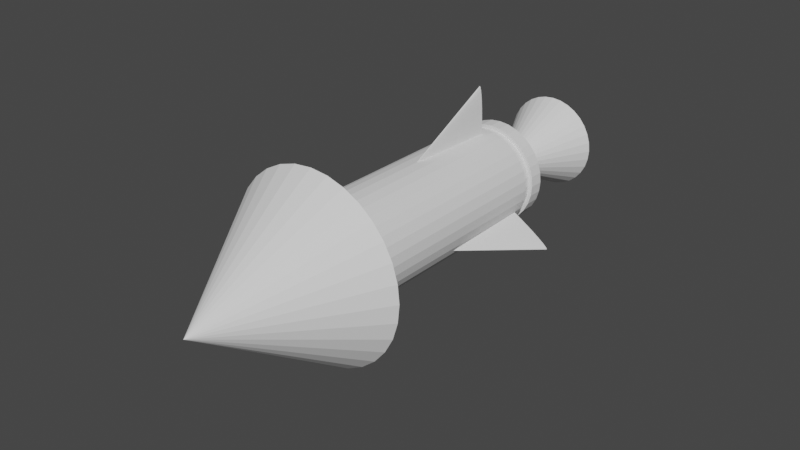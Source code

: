 # Source: T3D_Rocket.blend  (saved by Blender 2.81.16; exported with 4.5.12 LTS)
import bpy
from mathutils import Matrix  # noqa: F401  (used for matrix-valued properties, if any)

bpy.ops.wm.read_factory_settings(use_empty=True)
scene = bpy.context.scene
scene.name = 'Scene'

# ---- collections
col_collection = bpy.data.collections.new('Collection'); scene.collection.children.link(col_collection)
col_tank = bpy.data.collections.new('Tank'); col_collection.children.link(col_tank)
col_turret_with_a_rocket = bpy.data.collections.new('Turret with a Rocket'); col_tank.children.link(col_turret_with_a_rocket)

# ---- world
world_world = bpy.data.worlds.new('World'); scene.world = world_world
world_world.use_nodes = True; world_world.node_tree.nodes.clear()
_N = world_world.node_tree.nodes; _L = world_world.node_tree.links
n0 = _N.new('ShaderNodeOutputWorld'); n0.name = 'World Output'; n0.location = (300, 300)
n1 = _N.new('ShaderNodeBackground'); n1.name = 'Background'; n1.location = (10, 300)
n1.inputs[0].default_value = (0.05088, 0.05088, 0.05088, 1.0)
_L.new(n1.outputs[0], n0.inputs[0])
n0.is_active_output = True
world_world.color = (0.05088, 0.05088, 0.05088)
world_world.use_sun_shadow = False
world_world.sun_shadow_jitter_overblur = 0.0

# ---- meshes
me_cylinder_038 = bpy.data.meshes.new('Cylinder.038')
me_cylinder_038.from_pydata([(2.573, -4.676, -1.908), (2.571, -4.48, -1.908), (2.566, -4.291, -1.908), (2.559, -4.117, -1.908), (2.548, -3.965, -1.908), (2.535, -3.84, -1.908), (2.521, -3.747, -1.908), (2.505, -3.69, -1.908), (2.488, -3.671, -1.908), (2.472, -3.69, -1.908), (2.488, -4.676, -3.918), (2.456, -3.747, -1.908), (2.442, -3.84, -1.908), (2.429, -3.965, -1.908), (2.418, -4.117, -1.908), (2.41, -4.291, -1.908), (2.406, -4.48, -1.908), (2.404, -4.676, -1.908), (3.332, -6.094, -6.409), (2.744, -5.754, -1.197), (3.218, -6.253, -6.409), (2.707, -5.805, -1.197), (3.075, -6.387, -6.409), (2.662, -5.848, -1.197), (2.908, -6.491, -6.409), (2.608, -5.882, -1.197), (2.725, -6.56, -6.409), (2.549, -5.904, -1.197), (2.532, -6.592, -6.409), (2.487, -5.914, -1.197), (2.336, -6.585, -6.409), (2.424, -5.912, -1.197), (2.145, -6.541, -6.409), (2.363, -5.898, -1.197), (1.966, -6.46, -6.409), (2.306, -5.872, -1.197), (1.807, -6.346, -6.409), (2.255, -5.835, -1.197), (1.673, -6.202, -6.409), (2.212, -5.789, -1.197), (1.569, -6.036, -6.409), (2.178, -5.736, -1.197), (1.5, -5.852, -6.409), (2.156, -5.677, -1.197), (1.468, -5.659, -6.409), (2.146, -5.615, -1.197), (1.475, -5.463, -6.409), (2.148, -5.552, -1.197), (1.519, -5.272, -6.409), (2.162, -5.49, -1.197), (1.6, -5.094, -6.409), (2.188, -5.433, -1.197), (1.714, -4.934, -6.409), (2.225, -5.382, -1.197), (1.857, -4.8, -6.409), (2.271, -5.339, -1.197), (2.024, -4.697, -6.409), (2.324, -5.306, -1.197), (2.207, -4.628, -6.409), (2.383, -5.284, -1.197), (2.401, -4.596, -6.409), (2.445, -5.273, -1.197), (2.597, -4.602, -6.409), (2.508, -5.275, -1.197), (2.788, -4.647, -6.409), (2.569, -5.29, -1.197), (2.966, -4.728, -6.409), (2.627, -5.316, -1.197), (3.125, -4.842, -6.409), (2.678, -5.352, -1.197), (3.259, -4.985, -6.409), (2.721, -5.398, -1.197), (3.363, -5.151, -6.409), (2.754, -5.452, -1.197), (3.432, -5.335, -6.409), (2.776, -5.511, -1.197), (3.464, -5.528, -6.409), (2.786, -5.573, -1.197), (3.458, -5.724, -6.409), (2.784, -5.636, -1.197), (3.413, -5.915, -6.409), (2.77, -5.697, -1.197), (3.218, -6.253, -1.197), (3.332, -6.094, -1.197), (3.075, -6.387, -1.197), (2.908, -6.491, -1.197), (2.725, -6.56, -1.197), (2.532, -6.592, -1.197), (2.336, -6.585, -1.197), (2.145, -6.541, -1.197), (1.966, -6.46, -1.197), (1.807, -6.346, -1.197), (1.673, -6.202, -1.197), (1.569, -6.036, -1.197), (1.5, -5.852, -1.197), (1.468, -5.659, -1.197), (1.475, -5.463, -1.197), (1.519, -5.272, -1.197), (1.6, -5.094, -1.197), (1.714, -4.934, -1.197), (1.857, -4.8, -1.197), (2.024, -4.697, -1.197), (2.207, -4.628, -1.197), (2.401, -4.596, -1.197), (2.597, -4.602, -1.197), (2.788, -4.647, -1.197), (2.966, -4.728, -1.197), (3.125, -4.842, -1.197), (3.259, -4.985, -1.197), (3.363, -5.151, -1.197), (3.432, -5.335, -1.197), (3.464, -5.528, -1.197), (3.458, -5.724, -1.197), (3.413, -5.915, -1.197), (2.707, -5.805, -0.5507), (2.744, -5.754, -0.5507), (2.662, -5.848, -0.5507), (2.608, -5.882, -0.5507), (2.549, -5.904, -0.5507), (2.487, -5.914, -0.5507), (2.424, -5.912, -0.5507), (2.363, -5.898, -0.5507), (2.306, -5.872, -0.5507), (2.255, -5.835, -0.5507), (2.212, -5.789, -0.5507), (2.178, -5.736, -0.5507), (2.156, -5.677, -0.5507), (2.146, -5.615, -0.5507), (2.148, -5.552, -0.5507), (2.162, -5.49, -0.5507), (2.188, -5.433, -0.5507), (2.225, -5.382, -0.5507), (2.271, -5.339, -0.5507), (2.324, -5.306, -0.5507), (2.383, -5.284, -0.5507), (2.445, -5.273, -0.5507), (2.508, -5.275, -0.5507), (2.569, -5.29, -0.5507), (2.627, -5.316, -0.5507), (2.678, -5.352, -0.5507), (2.721, -5.398, -0.5507), (2.754, -5.452, -0.5507), (2.776, -5.511, -0.5507), (2.786, -5.573, -0.5507), (2.784, -5.636, -0.5507), (2.77, -5.697, -0.5507), (3.568, -7.036, -6.409), (3.264, -7.225, -6.409), (2.93, -7.351, -6.409), (2.577, -7.409, -6.409), (2.219, -7.398, -6.409), (1.871, -7.316, -6.409), (1.545, -7.169, -6.409), (1.254, -6.96, -6.409), (1.01, -6.699, -6.409), (0.8207, -6.396, -6.409), (0.6947, -6.061, -6.409), (0.6364, -5.708, -6.409), (0.6481, -5.35, -6.409), (0.7294, -5.002, -6.409), (0.877, -4.676, -6.409), (3.829, -6.792, -6.409), (4.038, -6.501, -6.409), (4.185, -6.175, -6.409), (2.457, -5.589, -9.218), (4.266, -5.827, -6.409), (4.278, -5.469, -6.409), (4.22, -5.116, -6.409), (4.094, -4.781, -6.409), (3.905, -4.478, -6.409), (3.66, -4.217, -6.409), (3.37, -4.008, -6.409), (3.044, -3.861, -6.409), (2.695, -3.779, -6.409), (2.338, -3.768, -6.409), (1.985, -3.826, -6.409), (1.65, -3.952, -6.409), (1.346, -4.141, -6.409), (1.085, -4.385, -6.409), (3.332, -6.094, -6.191), (3.332, -6.094, -5.916), (3.332, -6.094, -1.7), (3.332, -6.094, -1.482), (3.218, -6.253, -1.482), (3.218, -6.253, -1.7), (3.218, -6.253, -5.916), (3.218, -6.253, -6.191), (3.075, -6.387, -1.482), (3.075, -6.387, -1.7), (3.075, -6.387, -5.916), (3.075, -6.387, -6.191), (2.908, -6.491, -1.482), (2.908, -6.491, -1.7), (2.908, -6.491, -5.916), (2.908, -6.491, -6.191), (2.725, -6.56, -1.482), (2.725, -6.56, -1.7), (2.725, -6.56, -5.916), (2.725, -6.56, -6.191), (2.532, -6.592, -1.482), (2.532, -6.592, -1.7), (2.532, -6.592, -5.916), (2.532, -6.592, -6.191), (2.336, -6.585, -1.482), (2.336, -6.585, -1.7), (2.336, -6.585, -5.916), (2.336, -6.585, -6.191), (2.145, -6.541, -1.482), (2.145, -6.541, -1.7), (2.145, -6.541, -5.916), (2.145, -6.541, -6.191), (1.966, -6.46, -1.482), (1.966, -6.46, -1.7), (1.966, -6.46, -5.916), (1.966, -6.46, -6.191), (1.807, -6.346, -1.482), (1.807, -6.346, -1.7), (1.807, -6.346, -5.916), (1.807, -6.346, -6.191), (1.673, -6.202, -1.482), (1.673, -6.202, -1.7), (1.673, -6.202, -5.916), (1.673, -6.202, -6.191), (1.569, -6.036, -1.482), (1.569, -6.036, -1.7), (1.569, -6.036, -5.916), (1.569, -6.036, -6.191), (1.5, -5.852, -1.482), (1.5, -5.852, -1.7), (1.5, -5.852, -5.916), (1.5, -5.852, -6.191), (1.468, -5.659, -1.482), (1.468, -5.659, -1.7), (1.468, -5.659, -5.916), (1.468, -5.659, -6.191), (1.475, -5.463, -1.482), (1.475, -5.463, -1.7), (1.475, -5.463, -5.916), (1.475, -5.463, -6.191), (1.519, -5.272, -1.482), (1.519, -5.272, -1.7), (1.519, -5.272, -5.916), (1.519, -5.272, -6.191), (1.6, -5.094, -1.482), (1.6, -5.094, -1.7), (1.6, -5.094, -5.916), (1.6, -5.094, -6.191), (1.714, -4.934, -1.482), (1.714, -4.934, -1.7), (1.714, -4.934, -5.916), (1.714, -4.934, -6.191), (1.857, -4.8, -1.482), (1.857, -4.8, -1.7), (1.857, -4.8, -5.916), (1.857, -4.8, -6.191), (2.024, -4.697, -1.482), (2.024, -4.697, -1.7), (2.024, -4.697, -5.916), (2.024, -4.697, -6.191), (2.207, -4.628, -1.482), (2.207, -4.628, -1.7), (2.207, -4.628, -5.916), (2.207, -4.628, -6.191), (2.401, -4.596, -1.482), (2.401, -4.596, -1.7), (2.401, -4.596, -5.916), (2.401, -4.596, -6.191), (2.597, -4.602, -1.482), (2.597, -4.602, -1.7), (2.597, -4.602, -5.916), (2.597, -4.602, -6.191), (2.788, -4.647, -1.482), (2.788, -4.647, -1.7), (2.788, -4.647, -5.916), (2.788, -4.647, -6.191), (2.966, -4.728, -1.482), (2.966, -4.728, -1.7), (2.966, -4.728, -5.916), (2.966, -4.728, -6.191), (3.125, -4.842, -1.482), (3.125, -4.842, -1.7), (3.125, -4.842, -5.916), (3.125, -4.842, -6.191), (3.259, -4.985, -1.482), (3.259, -4.985, -1.7), (3.259, -4.985, -5.916), (3.259, -4.985, -6.191), (3.363, -5.151, -1.482), (3.363, -5.151, -1.7), (3.363, -5.151, -5.916), (3.363, -5.151, -6.191), (3.432, -5.335, -1.482), (3.432, -5.335, -1.7), (3.432, -5.335, -5.916), (3.432, -5.335, -6.191), (3.464, -5.528, -1.482), (3.464, -5.528, -1.7), (3.464, -5.528, -5.916), (3.464, -5.528, -6.191), (3.458, -5.724, -1.482), (3.458, -5.724, -1.7), (3.458, -5.724, -5.916), (3.458, -5.724, -6.191), (3.413, -5.915, -1.482), (3.413, -5.915, -1.7), (3.413, -5.915, -5.916), (3.413, -5.915, -6.191), (3.262, -6.053, -6.191), (3.262, -6.053, -5.916), (3.262, -6.053, -1.7), (3.262, -6.053, -1.482), (3.157, -6.199, -1.482), (3.157, -6.199, -1.7), (3.157, -6.199, -5.916), (3.157, -6.199, -6.191), (3.025, -6.323, -1.482), (3.025, -6.323, -1.7), (3.025, -6.323, -5.916), (3.025, -6.323, -6.191), (2.872, -6.418, -1.482), (2.872, -6.418, -1.7), (2.872, -6.418, -5.916), (2.872, -6.418, -6.191), (2.704, -6.481, -1.482), (2.704, -6.481, -1.7), (2.704, -6.481, -5.916), (2.704, -6.481, -6.191), (2.526, -6.51, -1.482), (2.526, -6.51, -1.7), (2.526, -6.51, -5.916), (2.526, -6.51, -6.191), (2.346, -6.505, -1.482), (2.346, -6.505, -1.7), (2.346, -6.505, -5.916), (2.346, -6.505, -6.191), (2.171, -6.464, -1.482), (2.171, -6.464, -1.7), (2.171, -6.464, -5.916), (2.171, -6.464, -6.191), (2.007, -6.389, -1.482), (2.007, -6.389, -1.7), (2.007, -6.389, -5.916), (2.007, -6.389, -6.191), (1.86, -6.284, -1.482), (1.86, -6.284, -1.7), (1.86, -6.284, -5.916), (1.86, -6.284, -6.191), (1.737, -6.153, -1.482), (1.737, -6.153, -1.7), (1.737, -6.153, -5.916), (1.737, -6.153, -6.191), (1.642, -6.0, -1.482), (1.642, -6.0, -1.7), (1.642, -6.0, -5.916), (1.642, -6.0, -6.191), (1.579, -5.831, -1.482), (1.579, -5.831, -1.7), (1.579, -5.831, -5.916), (1.579, -5.831, -6.191), (1.549, -5.654, -1.482), (1.549, -5.654, -1.7), (1.549, -5.654, -5.916), (1.549, -5.654, -6.191), (1.555, -5.474, -1.482), (1.555, -5.474, -1.7), (1.555, -5.474, -5.916), (1.555, -5.474, -6.191), (1.596, -5.298, -1.482), (1.596, -5.298, -1.7), (1.596, -5.298, -5.916), (1.596, -5.298, -6.191), (1.67, -5.134, -1.482), (1.67, -5.134, -1.7), (1.67, -5.134, -5.916), (1.67, -5.134, -6.191), (1.775, -4.988, -1.482), (1.775, -4.988, -1.7), (1.775, -4.988, -5.916), (1.775, -4.988, -6.191), (1.907, -4.865, -1.482), (1.907, -4.865, -1.7), (1.907, -4.865, -5.916), (1.907, -4.865, -6.191), (2.06, -4.77, -1.482), (2.06, -4.77, -1.7), (2.06, -4.77, -5.916), (2.06, -4.77, -6.191), (2.228, -4.706, -1.482), (2.228, -4.706, -1.7), (2.228, -4.706, -5.916), (2.228, -4.706, -6.191), (2.406, -4.677, -1.482), (2.406, -4.677, -1.7), (2.406, -4.677, -5.916), (2.406, -4.677, -6.191), (2.586, -4.683, -1.482), (2.586, -4.683, -1.7), (2.586, -4.683, -5.916), (2.586, -4.683, -6.191), (2.761, -4.724, -1.482), (2.761, -4.724, -1.7), (2.761, -4.724, -5.916), (2.761, -4.724, -6.191), (2.926, -4.798, -1.482), (2.926, -4.798, -1.7), (2.926, -4.798, -5.916), (2.926, -4.798, -6.191), (3.072, -4.903, -1.482), (3.072, -4.903, -1.7), (3.072, -4.903, -5.916), (3.072, -4.903, -6.191), (3.195, -5.034, -1.482), (3.195, -5.034, -1.7), (3.195, -5.034, -5.916), (3.195, -5.034, -6.191), (3.29, -5.187, -1.482), (3.29, -5.187, -1.7), (3.29, -5.187, -5.916), (3.29, -5.187, -6.191), (3.354, -5.356, -1.482), (3.354, -5.356, -1.7), (3.354, -5.356, -5.916), (3.354, -5.356, -6.191), (3.383, -5.534, -1.482), (3.383, -5.534, -1.7), (3.383, -5.534, -5.916), (3.383, -5.534, -6.191), (3.377, -5.714, -1.482), (3.377, -5.714, -1.7), (3.377, -5.714, -5.916), (3.377, -5.714, -6.191), (3.336, -5.889, -1.482), (3.336, -5.889, -1.7), (3.336, -5.889, -5.916), (3.336, -5.889, -6.191), (1.761, -4.975, 0.6847), (3.17, -6.211, 0.6847), (1.895, -4.85, 0.6847), (3.036, -6.337, 0.6847), (2.051, -4.752, 0.6847), (2.88, -6.434, 0.6847), (2.223, -4.688, 0.6847), (2.708, -6.498, 0.6847), (2.404, -4.658, 0.6847), (2.527, -6.528, 0.6847), (2.588, -4.664, 0.6847), (2.343, -6.522, 0.6847), (2.767, -4.706, 0.6847), (2.164, -6.481, 0.6847), (2.934, -4.781, 0.6847), (1.997, -6.405, 0.6847), (3.083, -4.888, 0.6847), (1.847, -6.298, 0.6847), (1.722, -6.164, 0.6847), (3.209, -5.023, 0.6847), (1.625, -6.008, 0.6847), (3.306, -5.179, 0.6847), (1.56, -5.836, 0.6847), (3.371, -5.35, 0.6847), (1.53, -5.654, 0.6847), (3.4, -5.532, 0.6847), (1.536, -5.471, 0.6847), (2.465, -5.593, -1.19), (3.394, -5.715, 0.6847), (1.578, -5.292, 0.6847), (3.353, -5.894, 0.6847), (1.654, -5.124, 0.6847), (3.277, -6.062, 0.6847), (1.641, -5.999, -1.908), (1.472, -6.098, -1.908), (1.311, -6.197, -1.908), (1.165, -6.29, -1.908), (1.038, -6.376, -1.908), (0.9365, -6.449, -1.908), (0.8634, -6.508, -1.908), (0.8218, -6.55, -1.908), (0.8133, -6.574, -1.908), (0.8382, -6.579, -1.908), (1.683, -6.072, -3.918), (0.8957, -6.564, -1.908), (0.9834, -6.53, -1.908), (1.098, -6.479, -1.908), (1.235, -6.412, -1.908), (1.389, -6.332, -1.908), (1.555, -6.242, -1.908), (1.726, -6.145, -1.908), (3.218, -6.122, -1.911), (3.389, -6.218, -1.911), (3.554, -6.308, -1.911), (3.709, -6.389, -1.911), (3.846, -6.456, -1.911), (3.96, -6.507, -1.911), (4.048, -6.541, -1.911), (4.106, -6.556, -1.911), (4.131, -6.551, -1.911), (4.122, -6.527, -1.911), (3.26, -6.049, -3.92), (4.08, -6.485, -1.911), (4.007, -6.426, -1.911), (3.905, -6.352, -1.911), (3.779, -6.267, -1.911), (3.632, -6.173, -1.911), (3.471, -6.075, -1.911), (3.302, -5.976, -1.911)], [], [(0, 10, 1), (1, 10, 2), (2, 10, 3), (3, 10, 4), (4, 10, 5), (5, 10, 6), (6, 10, 7), (7, 10, 8), (8, 10, 9), (9, 10, 11), (11, 10, 12), (12, 10, 13), (13, 10, 14), (14, 10, 15), (15, 10, 16), (16, 10, 17), (17, 0, 1, 2, 3, 4, 5, 6, 7, 8, 9, 11, 12, 13, 14, 15, 16), (182, 83, 82, 183), (183, 82, 84, 187), (187, 84, 85, 191), (191, 85, 86, 195), (195, 86, 87, 199), (199, 87, 88, 203), (203, 88, 89, 207), (207, 89, 90, 211), (211, 90, 91, 215), (215, 91, 92, 219), (219, 92, 93, 223), (223, 93, 94, 227), (227, 94, 95, 231), (231, 95, 96, 235), (235, 96, 97, 239), (239, 97, 98, 243), (243, 98, 99, 247), (247, 99, 100, 251), (251, 100, 101, 255), (255, 101, 102, 259), (259, 102, 103, 263), (263, 103, 104, 267), (267, 104, 105, 271), (271, 105, 106, 275), (275, 106, 107, 279), (279, 107, 108, 283), (283, 108, 109, 287), (287, 109, 110, 291), (291, 110, 111, 295), (295, 111, 112, 299), (39, 37, 123, 124), (299, 112, 113, 303), (303, 113, 83, 182), (18, 20, 22, 24, 26, 28, 30, 32, 34, 36, 38, 40, 42, 44, 46, 48, 50, 52, 54, 56, 58, 60, 62, 64, 66, 68, 70, 72, 74, 76, 78, 80), (19, 21, 82, 83), (21, 23, 84, 82), (23, 25, 85, 84), (25, 27, 86, 85), (27, 29, 87, 86), (29, 31, 88, 87), (31, 33, 89, 88), (33, 35, 90, 89), (35, 37, 91, 90), (37, 39, 92, 91), (39, 41, 93, 92), (41, 43, 94, 93), (43, 45, 95, 94), (45, 47, 96, 95), (47, 49, 97, 96), (49, 51, 98, 97), (51, 53, 99, 98), (53, 55, 100, 99), (55, 57, 101, 100), (57, 59, 102, 101), (59, 61, 103, 102), (61, 63, 104, 103), (63, 65, 105, 104), (65, 67, 106, 105), (67, 69, 107, 106), (69, 71, 108, 107), (71, 73, 109, 108), (73, 75, 110, 109), (75, 77, 111, 110), (77, 79, 112, 111), (79, 81, 113, 112), (81, 19, 83, 113), (114, 115, 145, 144, 143, 142, 141, 140, 139, 138, 137, 136, 135, 134, 133, 132, 131, 130, 129, 128, 127, 126, 125, 124, 123, 122, 121, 120, 119, 118, 117, 116), (67, 65, 137, 138), (41, 39, 124, 125), (69, 67, 138, 139), (43, 41, 125, 126), (71, 69, 139, 140), (45, 43, 126, 127), (73, 71, 140, 141), (47, 45, 127, 128), (21, 19, 115, 114), (75, 73, 141, 142), (49, 47, 128, 129), (23, 21, 114, 116), (77, 75, 142, 143), (51, 49, 129, 130), (25, 23, 116, 117), (79, 77, 143, 144), (53, 51, 130, 131), (27, 25, 117, 118), (81, 79, 144, 145), (55, 53, 131, 132), (29, 27, 118, 119), (19, 81, 145, 115), (57, 55, 132, 133), (31, 29, 119, 120), (59, 57, 133, 134), (33, 31, 120, 121), (61, 59, 134, 135), (35, 33, 121, 122), (63, 61, 135, 136), (37, 35, 122, 123), (65, 63, 136, 137), (147, 164, 146), (151, 164, 150), (152, 164, 151), (163, 164, 165), (153, 164, 152), (146, 164, 161), (154, 164, 153), (149, 164, 148), (155, 164, 154), (165, 164, 166), (156, 164, 155), (161, 164, 162), (157, 164, 156), (148, 164, 147), (158, 164, 157), (166, 164, 167), (159, 164, 158), (162, 164, 163), (160, 164, 159), (150, 164, 149), (167, 164, 168), (168, 164, 169), (169, 164, 170), (170, 164, 171), (171, 164, 172), (172, 164, 173), (173, 164, 174), (174, 164, 175), (175, 164, 176), (176, 164, 177), (150, 149, 148, 147, 146, 161, 162, 163, 165, 166, 167, 168, 169, 170, 171, 172, 173, 174, 175, 176, 177, 178, 160, 159, 158, 157, 156, 155, 154, 153, 152, 151), (177, 164, 178), (178, 164, 160), (80, 306, 179, 18), (202, 198, 326, 330), (305, 304, 181, 180), (301, 305, 433, 429), (78, 302, 306, 80), (254, 250, 378, 382), (301, 300, 304, 305), (199, 203, 331, 327), (76, 298, 302, 78), (306, 302, 430, 434), (297, 296, 300, 301), (251, 255, 383, 379), (74, 294, 298, 76), (204, 200, 328, 332), (293, 292, 296, 297), (303, 182, 310, 431), (72, 290, 294, 74), (256, 252, 380, 384), (289, 288, 292, 293), (201, 205, 333, 329), (70, 286, 290, 72), (181, 304, 432, 309), (285, 284, 288, 289), (253, 257, 385, 381), (68, 282, 286, 70), (206, 202, 330, 334), (281, 280, 284, 285), (305, 180, 308, 433), (66, 278, 282, 68), (258, 254, 382, 386), (277, 276, 280, 281), (203, 207, 335, 331), (64, 274, 278, 66), (179, 306, 434, 307), (273, 272, 276, 277), (255, 259, 387, 383), (62, 270, 274, 64), (208, 204, 332, 336), (269, 268, 272, 273), (260, 256, 384, 388), (60, 266, 270, 62), (205, 209, 337, 333), (265, 264, 268, 269), (257, 261, 389, 385), (58, 262, 266, 60), (210, 206, 334, 338), (261, 260, 264, 265), (262, 258, 386, 390), (56, 258, 262, 58), (207, 211, 339, 335), (257, 256, 260, 261), (259, 263, 391, 387), (54, 254, 258, 56), (212, 208, 336, 340), (253, 252, 256, 257), (264, 260, 388, 392), (52, 250, 254, 54), (209, 213, 341, 337), (249, 248, 252, 253), (261, 265, 393, 389), (50, 246, 250, 52), (214, 210, 338, 342), (245, 244, 248, 249), (266, 262, 390, 394), (48, 242, 246, 50), (211, 215, 343, 339), (241, 240, 244, 245), (263, 267, 395, 391), (46, 238, 242, 48), (216, 212, 340, 344), (237, 236, 240, 241), (268, 264, 392, 396), (44, 234, 238, 46), (213, 217, 345, 341), (233, 232, 236, 237), (265, 269, 397, 393), (42, 230, 234, 44), (218, 214, 342, 346), (229, 228, 232, 233), (270, 266, 394, 398), (40, 226, 230, 42), (215, 219, 347, 343), (225, 224, 228, 229), (267, 271, 399, 395), (38, 222, 226, 40), (220, 216, 344, 348), (221, 220, 224, 225), (272, 268, 396, 400), (36, 218, 222, 38), (217, 221, 349, 345), (217, 216, 220, 221), (269, 273, 401, 397), (34, 214, 218, 36), (222, 218, 346, 350), (213, 212, 216, 217), (274, 270, 398, 402), (32, 210, 214, 34), (219, 223, 351, 347), (209, 208, 212, 213), (271, 275, 403, 399), (30, 206, 210, 32), (224, 220, 348, 352), (205, 204, 208, 209), (276, 272, 400, 404), (28, 202, 206, 30), (221, 225, 353, 349), (201, 200, 204, 205), (273, 277, 405, 401), (26, 198, 202, 28), (226, 222, 350, 354), (197, 196, 200, 201), (278, 274, 402, 406), (24, 194, 198, 26), (223, 227, 355, 351), (193, 192, 196, 197), (275, 279, 407, 403), (22, 190, 194, 24), (228, 224, 352, 356), (189, 188, 192, 193), (280, 276, 404, 408), (20, 186, 190, 22), (225, 229, 357, 353), (185, 184, 188, 189), (277, 281, 409, 405), (18, 179, 186, 20), (230, 226, 354, 358), (180, 181, 184, 185), (282, 278, 406, 410), (434, 433, 308, 307), (432, 431, 310, 309), (430, 429, 433, 434), (428, 427, 431, 432), (426, 425, 429, 430), (424, 423, 427, 428), (422, 421, 425, 426), (420, 419, 423, 424), (418, 417, 421, 422), (416, 415, 419, 420), (414, 413, 417, 418), (412, 411, 415, 416), (410, 409, 413, 414), (408, 407, 411, 412), (406, 405, 409, 410), (404, 403, 407, 408), (402, 401, 405, 406), (400, 399, 403, 404), (398, 397, 401, 402), (396, 395, 399, 400), (394, 393, 397, 398), (392, 391, 395, 396), (390, 389, 393, 394), (388, 387, 391, 392), (386, 385, 389, 390), (384, 383, 387, 388), (382, 381, 385, 386), (380, 379, 383, 384), (378, 377, 381, 382), (376, 375, 379, 380), (374, 373, 377, 378), (372, 371, 375, 376), (370, 369, 373, 374), (368, 367, 371, 372), (366, 365, 369, 370), (364, 363, 367, 368), (362, 361, 365, 366), (360, 359, 363, 364), (358, 357, 361, 362), (356, 355, 359, 360), (354, 353, 357, 358), (352, 351, 355, 356), (350, 349, 353, 354), (348, 347, 351, 352), (346, 345, 349, 350), (344, 343, 347, 348), (342, 341, 345, 346), (340, 339, 343, 344), (338, 337, 341, 342), (336, 335, 339, 340), (334, 333, 337, 338), (332, 331, 335, 336), (330, 329, 333, 334), (328, 327, 331, 332), (326, 325, 329, 330), (324, 323, 327, 328), (322, 321, 325, 326), (320, 319, 323, 324), (318, 317, 321, 322), (316, 315, 319, 320), (314, 313, 317, 318), (312, 311, 315, 316), (307, 308, 313, 314), (309, 310, 311, 312), (249, 253, 381, 377), (304, 300, 428, 432), (197, 201, 329, 325), (252, 248, 376, 380), (299, 303, 431, 427), (200, 196, 324, 328), (247, 251, 379, 375), (302, 298, 426, 430), (195, 199, 327, 323), (250, 246, 374, 378), (297, 301, 429, 425), (198, 194, 322, 326), (245, 249, 377, 373), (300, 296, 424, 428), (193, 197, 325, 321), (248, 244, 372, 376), (295, 299, 427, 423), (196, 192, 320, 324), (243, 247, 375, 371), (298, 294, 422, 426), (191, 195, 323, 319), (246, 242, 370, 374), (293, 297, 425, 421), (194, 190, 318, 322), (241, 245, 373, 369), (296, 292, 420, 424), (189, 193, 321, 317), (244, 240, 368, 372), (291, 295, 423, 419), (192, 188, 316, 320), (239, 243, 371, 367), (294, 290, 418, 422), (187, 191, 319, 315), (242, 238, 366, 370), (289, 293, 421, 417), (190, 186, 314, 318), (237, 241, 369, 365), (292, 288, 416, 420), (185, 189, 317, 313), (240, 236, 364, 368), (287, 291, 419, 415), (188, 184, 312, 316), (235, 239, 367, 363), (290, 286, 414, 418), (183, 187, 315, 311), (238, 234, 362, 366), (285, 289, 417, 413), (186, 179, 307, 314), (233, 237, 365, 361), (288, 284, 412, 416), (180, 185, 313, 308), (236, 232, 360, 364), (283, 287, 415, 411), (184, 181, 309, 312), (231, 235, 363, 359), (286, 282, 410, 414), (182, 183, 311, 310), (234, 230, 358, 362), (281, 285, 413, 409), (229, 233, 361, 357), (284, 280, 408, 412), (232, 228, 356, 360), (279, 283, 411, 407), (227, 231, 359, 355), (435, 462, 466), (446, 462, 444), (458, 462, 456), (437, 462, 435), (448, 462, 446), (456, 454, 451, 449, 447, 445, 443, 441, 439, 437, 435, 466, 464, 461, 459, 457, 455, 453, 452, 450, 448, 446, 444, 442, 440, 438, 436, 467, 465, 463, 460, 458), (460, 462, 458), (439, 462, 437), (450, 462, 448), (463, 462, 460), (441, 462, 439), (452, 462, 450), (465, 462, 463), (443, 462, 441), (453, 462, 452), (467, 462, 465), (445, 462, 443), (455, 462, 453), (436, 462, 467), (447, 462, 445), (457, 462, 455), (438, 462, 436), (449, 462, 447), (459, 462, 457), (440, 462, 438), (451, 462, 449), (461, 462, 459), (442, 462, 440), (454, 462, 451), (464, 462, 461), (444, 462, 442), (466, 462, 464), (456, 462, 454), (468, 478, 469), (469, 478, 470), (470, 478, 471), (471, 478, 472), (472, 478, 473), (473, 478, 474), (474, 478, 475), (475, 478, 476), (476, 478, 477), (477, 478, 479), (479, 478, 480), (480, 478, 481), (481, 478, 482), (482, 478, 483), (483, 478, 484), (484, 478, 485), (485, 468, 469, 470, 471, 472, 473, 474, 475, 476, 477, 479, 480, 481, 482, 483, 484), (486, 496, 487), (487, 496, 488), (488, 496, 489), (489, 496, 490), (490, 496, 491), (491, 496, 492), (492, 496, 493), (493, 496, 494), (494, 496, 495), (495, 496, 497), (497, 496, 498), (498, 496, 499), (499, 496, 500), (500, 496, 501), (501, 496, 502), (502, 496, 503), (503, 486, 487, 488, 489, 490, 491, 492, 493, 494, 495, 497, 498, 499, 500, 501, 502)])
_uv = me_cylinder_038.uv_layers.new(name='UVMap')
_uv.uv.foreach_set('vector', [0.49, 0.25, 0.25, 0.25, 0.4854, 0.2032, 0.4854, 0.2032, 0.25, 0.25, 0.4717, 0.1582, 0.4717, 0.1582, 0.25, 0.25, 0.4496, 0.1167, 0.4496, 0.1167, 0.25, 0.25, 0.4197, 0.08029, 0.4197, 0.08029, 0.25, 0.25, 0.3833, 0.05045, 0.3833, 0.05045, 0.25, 0.25, 0.3418, 0.02827, 0.3418, 0.02827, 0.25, 0.25, 0.2968, 0.01461, 0.2968, 0.01461, 0.25, 0.25, 0.25, 0.01, 0.25, 0.01, 0.25, 0.25, 0.2032, 0.01461, 0.2032, 0.01461, 0.25, 0.25, 0.1582, 0.02827, 0.1582, 0.02827, 0.25, 0.25, 0.1167, 0.05045, 0.1167, 0.05045, 0.25, 0.25, 0.08029, 0.08029, 0.08029, 0.08029, 0.25, 0.25, 0.05045, 0.1167, 0.05045, 0.1167, 0.25, 0.25, 0.02827, 0.1582, 0.02827, 0.1582, 0.25, 0.25, 0.01461, 0.2032, 0.01461, 0.2032, 0.25, 0.25, 0.01, 0.25, 0.51, 0.25, 0.99, 0.25, 0.9854, 0.2032, 0.9717, 0.1582, 0.9496, 0.1167, 0.9197, 0.08029, 0.8833, 0.05045, 0.8418, 0.02827, 0.7968, 0.01461, 0.75, 0.01, 0.7032, 0.01461, 0.6582, 0.02827, 0.6167, 0.05045, 0.5803, 0.08029, 0.5504, 0.1167, 0.5283, 0.1582, 0.5146, 0.2032, 1.0, 0.9727, 1.0, 1.0, 0.9688, 1.0, 0.9688, 0.9727, 0.9688, 0.9727, 0.9688, 1.0, 0.9375, 1.0, 0.9375, 0.9727, 0.9375, 0.9727, 0.9375, 1.0, 0.9062, 1.0, 0.9062, 0.9727, 0.9062, 0.9727, 0.9062, 1.0, 0.875, 1.0, 0.875, 0.9727, 0.875, 0.9727, 0.875, 1.0, 0.8438, 1.0, 0.8438, 0.9727, 0.8438, 0.9727, 0.8438, 1.0, 0.8125, 1.0, 0.8125, 0.9727, 0.8125, 0.9727, 0.8125, 1.0, 0.7812, 1.0, 0.7813, 0.9727, 0.7813, 0.9727, 0.7812, 1.0, 0.75, 1.0, 0.75, 0.9727, 0.75, 0.9727, 0.75, 1.0, 0.7188, 1.0, 0.7188, 0.9727, 0.7188, 0.9727, 0.7188, 1.0, 0.6875, 1.0, 0.6875, 0.9727, 0.6875, 0.9727, 0.6875, 1.0, 0.6562, 1.0, 0.6562, 0.9727, 0.6562, 0.9727, 0.6562, 1.0, 0.625, 1.0, 0.625, 0.9727, 0.625, 0.9727, 0.625, 1.0, 0.5938, 1.0, 0.5938, 0.9727, 0.5938, 0.9727, 0.5938, 1.0, 0.5625, 1.0, 0.5625, 0.9727, 0.5625, 0.9727, 0.5625, 1.0, 0.5312, 1.0, 0.5312, 0.9727, 0.5312, 0.9727, 0.5312, 1.0, 0.5, 1.0, 0.5, 0.9727, 0.5, 0.9727, 0.5, 1.0, 0.4688, 1.0, 0.4688, 0.9727, 0.4688, 0.9727, 0.4688, 1.0, 0.4375, 1.0, 0.4375, 0.9727, 0.4375, 0.9727, 0.4375, 1.0, 0.4062, 1.0, 0.4062, 0.9727, 0.4062, 0.9727, 0.4062, 1.0, 0.375, 1.0, 0.375, 0.9727, 0.375, 0.9727, 0.375, 1.0, 0.3438, 1.0, 0.3438, 0.9727, 0.3438, 0.9727, 0.3438, 1.0, 0.3125, 1.0, 0.3125, 0.9727, 0.3125, 0.9727, 0.3125, 1.0, 0.2812, 1.0, 0.2812, 0.9727, 0.2812, 0.9727, 0.2812, 1.0, 0.25, 1.0, 0.25, 0.9727, 0.25, 0.9727, 0.25, 1.0, 0.2188, 1.0, 0.2188, 0.9727, 0.2188, 0.9727, 0.2188, 1.0, 0.1875, 1.0, 0.1875, 0.9727, 0.1875, 0.9727, 0.1875, 1.0, 0.1562, 1.0, 0.1562, 0.9727, 0.1562, 0.9727, 0.1562, 1.0, 0.125, 1.0, 0.125, 0.9727, 0.125, 0.9727, 0.125, 1.0, 0.09375, 1.0, 0.09375, 0.9727, 0.09375, 0.9727, 0.09375, 1.0, 0.0625, 1.0, 0.0625, 0.9727, 0.3212, 0.2205, 0.3256, 0.235, 0.3256, 0.235, 0.3212, 0.2205, 0.0625, 0.9727, 0.0625, 1.0, 0.03125, 1.0, 0.03125, 0.9727, 0.03125, 0.9727, 0.03125, 1.0, 0.0, 1.0, 0.0, 0.9727, 0.75, 0.49, 0.7968, 0.4854, 0.8418, 0.4717, 0.8833, 0.4496, 0.9197, 0.4197, 0.9496, 0.3833, 0.9717, 0.3418, 0.9854, 0.2968, 0.99, 0.25, 0.9854, 0.2032, 0.9717, 0.1582, 0.9496, 0.1167, 0.9197, 0.08029, 0.8833, 0.05045, 0.8418, 0.02827, 0.7968, 0.01461, 0.75, 0.01, 0.7032, 0.01461, 0.6582, 0.02827, 0.6167, 0.05045, 0.5803, 0.08029, 0.5504, 0.1167, 0.5283, 0.1582, 0.5146, 0.2032, 0.51, 0.25, 0.5146, 0.2968, 0.5283, 0.3418, 0.5504, 0.3833, 0.5803, 0.4197, 0.6167, 0.4496, 0.6582, 0.4717, 0.7032, 0.4854, 0.25, 0.327, 0.265, 0.3256, 0.2968, 0.4854, 0.25, 0.49, 0.265, 0.3256, 0.2795, 0.3212, 0.3418, 0.4717, 0.2968, 0.4854, 0.2795, 0.3212, 0.2928, 0.314, 0.3833, 0.4496, 0.3418, 0.4717, 0.2928, 0.314, 0.3045, 0.3045, 0.4197, 0.4197, 0.3833, 0.4496, 0.3045, 0.3045, 0.314, 0.2928, 0.4496, 0.3833, 0.4197, 0.4197, 0.314, 0.2928, 0.3212, 0.2795, 0.4717, 0.3418, 0.4496, 0.3833, 0.3212, 0.2795, 0.3256, 0.265, 0.4854, 0.2968, 0.4717, 0.3418, 0.3256, 0.265, 0.327, 0.25, 0.49, 0.25, 0.4854, 0.2968, 0.327, 0.25, 0.3256, 0.235, 0.4854, 0.2032, 0.49, 0.25, 0.3256, 0.235, 0.3212, 0.2205, 0.4717, 0.1582, 0.4854, 0.2032, 0.3212, 0.2205, 0.314, 0.2072, 0.4496, 0.1167, 0.4717, 0.1582, 0.314, 0.2072, 0.3045, 0.1955, 0.4197, 0.08029, 0.4496, 0.1167, 0.3045, 0.1955, 0.2928, 0.186, 0.3833, 0.05045, 0.4197, 0.08029, 0.2928, 0.186, 0.2795, 0.1788, 0.3418, 0.02827, 0.3833, 0.05045, 0.2795, 0.1788, 0.265, 0.1744, 0.2968, 0.01461, 0.3418, 0.02827, 0.265, 0.1744, 0.25, 0.173, 0.25, 0.01, 0.2968, 0.01461, 0.25, 0.173, 0.235, 0.1744, 0.2032, 0.01461, 0.25, 0.01, 0.235, 0.1744, 0.2205, 0.1788, 0.1582, 0.02827, 0.2032, 0.01461, 0.2205, 0.1788, 0.2072, 0.186, 0.1167, 0.05045, 0.1582, 0.02827, 0.2072, 0.186, 0.1955, 0.1955, 0.08029, 0.08029, 0.1167, 0.05045, 0.1955, 0.1955, 0.186, 0.2072, 0.05045, 0.1167, 0.08029, 0.08029, 0.186, 0.2072, 0.1788, 0.2205, 0.02827, 0.1582, 0.05045, 0.1167, 0.1788, 0.2205, 0.1744, 0.235, 0.01461, 0.2032, 0.02827, 0.1582, 0.1744, 0.235, 0.173, 0.25, 0.01, 0.25, 0.01461, 0.2032, 0.173, 0.25, 0.1744, 0.265, 0.01461, 0.2968, 0.01, 0.25, 0.1744, 0.265, 0.1788, 0.2795, 0.02827, 0.3418, 0.01461, 0.2968, 0.1788, 0.2795, 0.186, 0.2928, 0.05045, 0.3833, 0.02827, 0.3418, 0.186, 0.2928, 0.1955, 0.3045, 0.08029, 0.4197, 0.05045, 0.3833, 0.1955, 0.3045, 0.2072, 0.314, 0.1167, 0.4496, 0.08029, 0.4197, 0.2072, 0.314, 0.2205, 0.3212, 0.1582, 0.4717, 0.1167, 0.4496, 0.2205, 0.3212, 0.235, 0.3256, 0.2032, 0.4854, 0.1582, 0.4717, 0.235, 0.3256, 0.25, 0.327, 0.25, 0.49, 0.2032, 0.4854, 0.265, 0.3256, 0.25, 0.327, 0.235, 0.3256, 0.2205, 0.3212, 0.2072, 0.314, 0.1955, 0.3045, 0.186, 0.2928, 0.1788, 0.2795, 0.1744, 0.265, 0.173, 0.25, 0.1744, 0.235, 0.1788, 0.2205, 0.186, 0.2072, 0.1955, 0.1955, 0.2072, 0.186, 0.2205, 0.1788, 0.235, 0.1744, 0.25, 0.173, 0.265, 0.1744, 0.2795, 0.1788, 0.2928, 0.186, 0.3045, 0.1955, 0.314, 0.2072, 0.3212, 0.2205, 0.3256, 0.235, 0.327, 0.25, 0.3256, 0.265, 0.3212, 0.2795, 0.314, 0.2928, 0.3045, 0.3045, 0.2928, 0.314, 0.2795, 0.3212, 0.173, 0.25, 0.1744, 0.235, 0.1744, 0.235, 0.173, 0.25, 0.314, 0.2072, 0.3212, 0.2205, 0.3212, 0.2205, 0.314, 0.2072, 0.1744, 0.265, 0.173, 0.25, 0.173, 0.25, 0.1744, 0.265, 0.3045, 0.1955, 0.314, 0.2072, 0.314, 0.2072, 0.3045, 0.1955, 0.1788, 0.2795, 0.1744, 0.265, 0.1744, 0.265, 0.1788, 0.2795, 0.2928, 0.186, 0.3045, 0.1955, 0.3045, 0.1955, 0.2928, 0.186, 0.186, 0.2928, 0.1788, 0.2795, 0.1788, 0.2795, 0.186, 0.2928, 0.2795, 0.1788, 0.2928, 0.186, 0.2928, 0.186, 0.2795, 0.1788, 0.265, 0.3256, 0.25, 0.327, 0.25, 0.327, 0.265, 0.3256, 0.1955, 0.3045, 0.186, 0.2928, 0.186, 0.2928, 0.1955, 0.3045, 0.265, 0.1744, 0.2795, 0.1788, 0.2795, 0.1788, 0.265, 0.1744, 0.2795, 0.3212, 0.265, 0.3256, 0.265, 0.3256, 0.2795, 0.3212, 0.2072, 0.314, 0.1955, 0.3045, 0.1955, 0.3045, 0.2072, 0.314, 0.25, 0.173, 0.265, 0.1744, 0.265, 0.1744, 0.25, 0.173, 0.2928, 0.314, 0.2795, 0.3212, 0.2795, 0.3212, 0.2928, 0.314, 0.2205, 0.3212, 0.2072, 0.314, 0.2072, 0.314, 0.2205, 0.3212, 0.235, 0.1744, 0.25, 0.173, 0.25, 0.173, 0.235, 0.1744, 0.3045, 0.3045, 0.2928, 0.314, 0.2928, 0.314, 0.3045, 0.3045, 0.235, 0.3256, 0.2205, 0.3212, 0.2205, 0.3212, 0.235, 0.3256, 0.2205, 0.1788, 0.235, 0.1744, 0.235, 0.1744, 0.2205, 0.1788, 0.314, 0.2928, 0.3045, 0.3045, 0.3045, 0.3045, 0.314, 0.2928, 0.25, 0.327, 0.235, 0.3256, 0.235, 0.3256, 0.25, 0.327, 0.2072, 0.186, 0.2205, 0.1788, 0.2205, 0.1788, 0.2072, 0.186, 0.3212, 0.2795, 0.314, 0.2928, 0.314, 0.2928, 0.3212, 0.2795, 0.1955, 0.1955, 0.2072, 0.186, 0.2072, 0.186, 0.1955, 0.1955, 0.3256, 0.265, 0.3212, 0.2795, 0.3212, 0.2795, 0.3256, 0.265, 0.186, 0.2072, 0.1955, 0.1955, 0.1955, 0.1955, 0.186, 0.2072, 0.327, 0.25, 0.3256, 0.265, 0.3256, 0.265, 0.327, 0.25, 0.1788, 0.2205, 0.186, 0.2072, 0.186, 0.2072, 0.1788, 0.2205, 0.3256, 0.235, 0.327, 0.25, 0.327, 0.25, 0.3256, 0.235, 0.1744, 0.235, 0.1788, 0.2205, 0.1788, 0.2205, 0.1744, 0.235, 0.3833, 0.05045, 0.25, 0.25, 0.3418, 0.02827, 0.4854, 0.2032, 0.25, 0.25, 0.4717, 0.1582, 0.49, 0.25, 0.25, 0.25, 0.4854, 0.2032, 0.2032, 0.01461, 0.25, 0.25, 0.1582, 0.02827, 0.4854, 0.2968, 0.25, 0.25, 0.49, 0.25, 0.3418, 0.02827, 0.25, 0.25, 0.2968, 0.01461, 0.4717, 0.3418, 0.25, 0.25, 0.4854, 0.2968, 0.4496, 0.1167, 0.25, 0.25, 0.4197, 0.08029, 0.4496, 0.3833, 0.25, 0.25, 0.4717, 0.3418, 0.1582, 0.02827, 0.25, 0.25, 0.1167, 0.05045, 0.4197, 0.4197, 0.25, 0.25, 0.4496, 0.3833, 0.2968, 0.01461, 0.25, 0.25, 0.25, 0.01, 0.3833, 0.4496, 0.25, 0.25, 0.4197, 0.4197, 0.4197, 0.08029, 0.25, 0.25, 0.3833, 0.05045, 0.3418, 0.4717, 0.25, 0.25, 0.3833, 0.4496, 0.1167, 0.05045, 0.25, 0.25, 0.08029, 0.08029, 0.2968, 0.4854, 0.25, 0.25, 0.3418, 0.4717, 0.25, 0.01, 0.25, 0.25, 0.2032, 0.01461, 0.25, 0.49, 0.25, 0.25, 0.2968, 0.4854, 0.4717, 0.1582, 0.25, 0.25, 0.4496, 0.1167, 0.08029, 0.08029, 0.25, 0.25, 0.05045, 0.1167, 0.05045, 0.1167, 0.25, 0.25, 0.02827, 0.1582, 0.02827, 0.1582, 0.25, 0.25, 0.01461, 0.2032, 0.01461, 0.2032, 0.25, 0.25, 0.01, 0.25, 0.01, 0.25, 0.25, 0.25, 0.01461, 0.2968, 0.01461, 0.2968, 0.25, 0.25, 0.02827, 0.3418, 0.02827, 0.3418, 0.25, 0.25, 0.05045, 0.3833, 0.05045, 0.3833, 0.25, 0.25, 0.08029, 0.4197, 0.08029, 0.4197, 0.25, 0.25, 0.1167, 0.4496, 0.1167, 0.4496, 0.25, 0.25, 0.1582, 0.4717, 0.9717, 0.1582, 0.9496, 0.1167, 0.9197, 0.08029, 0.8833, 0.05045, 0.8418, 0.02827, 0.7968, 0.01461, 0.75, 0.01, 0.7032, 0.01461, 0.6582, 0.02827, 0.6167, 0.05045, 0.5803, 0.08029, 0.5504, 0.1167, 0.5283, 0.1582, 0.5146, 0.2032, 0.51, 0.25, 0.5146, 0.2968, 0.5283, 0.3418, 0.5504, 0.3833, 0.5803, 0.4197, 0.6167, 0.4496, 0.6582, 0.4717, 0.7032, 0.4854, 0.75, 0.49, 0.7968, 0.4854, 0.8418, 0.4717, 0.8833, 0.4496, 0.9197, 0.4197, 0.9496, 0.3833, 0.9717, 0.3418, 0.9854, 0.2968, 0.99, 0.25, 0.9854, 0.2032, 0.1582, 0.4717, 0.25, 0.25, 0.2032, 0.4854, 0.2032, 0.4854, 0.25, 0.25, 0.25, 0.49, 0.03125, 0.5, 0.03125, 0.6727, 0.0, 0.6727, 0.0, 0.5, 0.8437, 0.6727, 0.875, 0.6727, 0.875, 0.6727, 0.8437, 0.6727, 0.03125, 0.7727, 0.03125, 0.8727, 0.0, 0.8727, 0.0, 0.7727, 0.0625, 0.7727, 0.03125, 0.7727, 0.03125, 0.7727, 0.0625, 0.7727, 0.0625, 0.5, 0.0625, 0.6727, 0.03125, 0.6727, 0.03125, 0.5, 0.4375, 0.6727, 0.4688, 0.6727, 0.4688, 0.6727, 0.4375, 0.6727, 0.0625, 0.7727, 0.0625, 0.8727, 0.03125, 0.8727, 0.03125, 0.7727, 0.8438, 0.9727, 0.8125, 0.9727, 0.8125, 0.9727, 0.8438, 0.9727, 0.09375, 0.5, 0.09375, 0.6727, 0.0625, 0.6727, 0.0625, 0.5, 0.03125, 0.6727, 0.0625, 0.6727, 0.0625, 0.6727, 0.03125, 0.6727, 0.09375, 0.7727, 0.09375, 0.8727, 0.0625, 0.8727, 0.0625, 0.7727, 0.4375, 0.9727, 0.4062, 0.9727, 0.4062, 0.9727, 0.4375, 0.9727, 0.125, 0.5, 0.125, 0.6727, 0.09375, 0.6727, 0.09375, 0.5, 0.8125, 0.8727, 0.8438, 0.8727, 0.8438, 0.8727, 0.8125, 0.8727, 0.125, 0.7727, 0.125, 0.8727, 0.09375, 0.8727, 0.09375, 0.7727, 0.03125, 0.9727, 0.0, 0.9727, 0.0, 0.9727, 0.03125, 0.9727, 0.1562, 0.5, 0.1562, 0.6727, 0.125, 0.6727, 0.125, 0.5, 0.4063, 0.8727, 0.4375, 0.8727, 0.4375, 0.8727, 0.4063, 0.8727, 0.1562, 0.7727, 0.1562, 0.8727, 0.125, 0.8727, 0.125, 0.7727, 0.8437, 0.7727, 0.8125, 0.7727, 0.8125, 0.7727, 0.8437, 0.7727, 0.1875, 0.5, 0.1875, 0.6727, 0.1562, 0.6727, 0.1562, 0.5, 0.0, 0.8727, 0.03125, 0.8727, 0.03125, 0.8727, 0.0, 0.8727, 0.1875, 0.7727, 0.1875, 0.8727, 0.1562, 0.8727, 0.1562, 0.7727, 0.4375, 0.7727, 0.4062, 0.7727, 0.4062, 0.7727, 0.4375, 0.7727, 0.2188, 0.5, 0.2188, 0.6727, 0.1875, 0.6727, 0.1875, 0.5, 0.8125, 0.6727, 0.8437, 0.6727, 0.8437, 0.6727, 0.8125, 0.6727, 0.2188, 0.7727, 0.2188, 0.8727, 0.1875, 0.8727, 0.1875, 0.7727, 0.03125, 0.7727, 0.0, 0.7727, 0.0, 0.7727, 0.03125, 0.7727, 0.25, 0.5, 0.25, 0.6727, 0.2188, 0.6727, 0.2188, 0.5, 0.4062, 0.6727, 0.4375, 0.6727, 0.4375, 0.6727, 0.4062, 0.6727, 0.25, 0.7727, 0.25, 0.8727, 0.2188, 0.8727, 0.2188, 0.7727, 0.8125, 0.9727, 0.7813, 0.9727, 0.7813, 0.9727, 0.8125, 0.9727, 0.2812, 0.5, 0.2812, 0.6727, 0.25, 0.6727, 0.25, 0.5, 0.0, 0.6727, 0.03125, 0.6727, 0.03125, 0.6727, 0.0, 0.6727, 0.2812, 0.7727, 0.2812, 0.8727, 0.25, 0.8727, 0.25, 0.7727, 0.4062, 0.9727, 0.375, 0.9727, 0.375, 0.9727, 0.4062, 0.9727, 0.3125, 0.5, 0.3125, 0.6727, 0.2812, 0.6727, 0.2812, 0.5, 0.7812, 0.8727, 0.8125, 0.8727, 0.8125, 0.8727, 0.7812, 0.8727, 0.3125, 0.7727, 0.3125, 0.8727, 0.2812, 0.8727, 0.2812, 0.7727, 0.375, 0.8727, 0.4063, 0.8727, 0.4063, 0.8727, 0.375, 0.8727, 0.3438, 0.5, 0.3438, 0.6727, 0.3125, 0.6727, 0.3125, 0.5, 0.8125, 0.7727, 0.7812, 0.7727, 0.7812, 0.7727, 0.8125, 0.7727, 0.3438, 0.7727, 0.3438, 0.8727, 0.3125, 0.8727, 0.3125, 0.7727, 0.4062, 0.7727, 0.375, 0.7727, 0.375, 0.7727, 0.4062, 0.7727, 0.375, 0.5, 0.375, 0.6727, 0.3438, 0.6727, 0.3438, 0.5, 0.7812, 0.6727, 0.8125, 0.6727, 0.8125, 0.6727, 0.7812, 0.6727, 0.375, 0.7727, 0.375, 0.8727, 0.3438, 0.8727, 0.3438, 0.7727, 0.375, 0.6727, 0.4062, 0.6727, 0.4062, 0.6727, 0.375, 0.6727, 0.4062, 0.5, 0.4062, 0.6727, 0.375, 0.6727, 0.375, 0.5, 0.7813, 0.9727, 0.75, 0.9727, 0.75, 0.9727, 0.7813, 0.9727, 0.4062, 0.7727, 0.4063, 0.8727, 0.375, 0.8727, 0.375, 0.7727, 0.375, 0.9727, 0.3438, 0.9727, 0.3438, 0.9727, 0.375, 0.9727, 0.4375, 0.5, 0.4375, 0.6727, 0.4062, 0.6727, 0.4062, 0.5, 0.75, 0.8727, 0.7812, 0.8727, 0.7812, 0.8727, 0.75, 0.8727, 0.4375, 0.7727, 0.4375, 0.8727, 0.4063, 0.8727, 0.4062, 0.7727, 0.3438, 0.8727, 0.375, 0.8727, 0.375, 0.8727, 0.3438, 0.8727, 0.4688, 0.5, 0.4688, 0.6727, 0.4375, 0.6727, 0.4375, 0.5, 0.7812, 0.7727, 0.75, 0.7727, 0.75, 0.7727, 0.7812, 0.7727, 0.4687, 0.7727, 0.4688, 0.8727, 0.4375, 0.8727, 0.4375, 0.7727, 0.375, 0.7727, 0.3438, 0.7727, 0.3438, 0.7727, 0.375, 0.7727, 0.5, 0.5, 0.5, 0.6727, 0.4688, 0.6727, 0.4688, 0.5, 0.75, 0.6727, 0.7812, 0.6727, 0.7812, 0.6727, 0.75, 0.6727, 0.5, 0.7727, 0.5, 0.8727, 0.4688, 0.8727, 0.4687, 0.7727, 0.3438, 0.6727, 0.375, 0.6727, 0.375, 0.6727, 0.3438, 0.6727, 0.5312, 0.5, 0.5312, 0.6727, 0.5, 0.6727, 0.5, 0.5, 0.75, 0.9727, 0.7188, 0.9727, 0.7188, 0.9727, 0.75, 0.9727, 0.5312, 0.7727, 0.5312, 0.8727, 0.5, 0.8727, 0.5, 0.7727, 0.3438, 0.9727, 0.3125, 0.9727, 0.3125, 0.9727, 0.3438, 0.9727, 0.5625, 0.5, 0.5625, 0.6727, 0.5312, 0.6727, 0.5312, 0.5, 0.7187, 0.8727, 0.75, 0.8727, 0.75, 0.8727, 0.7187, 0.8727, 0.5625, 0.7727, 0.5625, 0.8727, 0.5312, 0.8727, 0.5312, 0.7727, 0.3125, 0.8727, 0.3438, 0.8727, 0.3438, 0.8727, 0.3125, 0.8727, 0.5938, 0.5, 0.5938, 0.6727, 0.5625, 0.6727, 0.5625, 0.5, 0.75, 0.7727, 0.7188, 0.7727, 0.7188, 0.7727, 0.75, 0.7727, 0.5938, 0.7727, 0.5938, 0.8727, 0.5625, 0.8727, 0.5625, 0.7727, 0.3438, 0.7727, 0.3125, 0.7727, 0.3125, 0.7727, 0.3438, 0.7727, 0.625, 0.5, 0.625, 0.6727, 0.5938, 0.6727, 0.5938, 0.5, 0.7188, 0.6727, 0.75, 0.6727, 0.75, 0.6727, 0.7188, 0.6727, 0.625, 0.7727, 0.625, 0.8727, 0.5938, 0.8727, 0.5938, 0.7727, 0.3125, 0.6727, 0.3438, 0.6727, 0.3438, 0.6727, 0.3125, 0.6727, 0.6562, 0.5, 0.6562, 0.6727, 0.625, 0.6727, 0.625, 0.5, 0.7188, 0.9727, 0.6875, 0.9727, 0.6875, 0.9727, 0.7188, 0.9727, 0.6562, 0.7727, 0.6562, 0.8727, 0.625, 0.8727, 0.625, 0.7727, 0.3125, 0.9727, 0.2812, 0.9727, 0.2812, 0.9727, 0.3125, 0.9727, 0.6875, 0.5, 0.6875, 0.6727, 0.6562, 0.6727, 0.6562, 0.5, 0.6875, 0.8727, 0.7187, 0.8727, 0.7187, 0.8727, 0.6875, 0.8727, 0.6875, 0.7727, 0.6875, 0.8727, 0.6562, 0.8727, 0.6562, 0.7727, 0.2812, 0.8727, 0.3125, 0.8727, 0.3125, 0.8727, 0.2812, 0.8727, 0.7188, 0.5, 0.7188, 0.6727, 0.6875, 0.6727, 0.6875, 0.5, 0.7188, 0.7727, 0.6875, 0.7727, 0.6875, 0.7727, 0.7188, 0.7727, 0.7188, 0.7727, 0.7187, 0.8727, 0.6875, 0.8727, 0.6875, 0.7727, 0.3125, 0.7727, 0.2812, 0.7727, 0.2812, 0.7727, 0.3125, 0.7727, 0.75, 0.5, 0.75, 0.6727, 0.7188, 0.6727, 0.7188, 0.5, 0.6875, 0.6727, 0.7188, 0.6727, 0.7188, 0.6727, 0.6875, 0.6727, 0.75, 0.7727, 0.75, 0.8727, 0.7187, 0.8727, 0.7188, 0.7727, 0.2812, 0.6727, 0.3125, 0.6727, 0.3125, 0.6727, 0.2812, 0.6727, 0.7812, 0.5, 0.7812, 0.6727, 0.75, 0.6727, 0.75, 0.5, 0.6875, 0.9727, 0.6562, 0.9727, 0.6562, 0.9727, 0.6875, 0.9727, 0.7812, 0.7727, 0.7812, 0.8727, 0.75, 0.8727, 0.75, 0.7727, 0.2812, 0.9727, 0.25, 0.9727, 0.25, 0.9727, 0.2812, 0.9727, 0.8125, 0.5, 0.8125, 0.6727, 0.7812, 0.6727, 0.7812, 0.5, 0.6562, 0.8727, 0.6875, 0.8727, 0.6875, 0.8727, 0.6562, 0.8727, 0.8125, 0.7727, 0.8125, 0.8727, 0.7812, 0.8727, 0.7812, 0.7727, 0.25, 0.8727, 0.2812, 0.8727, 0.2812, 0.8727, 0.25, 0.8727, 0.8438, 0.5, 0.8437, 0.6727, 0.8125, 0.6727, 0.8125, 0.5, 0.6875, 0.7727, 0.6562, 0.7727, 0.6562, 0.7727, 0.6875, 0.7727, 0.8437, 0.7727, 0.8438, 0.8727, 0.8125, 0.8727, 0.8125, 0.7727, 0.2812, 0.7727, 0.25, 0.7727, 0.25, 0.7727, 0.2812, 0.7727, 0.875, 0.5, 0.875, 0.6727, 0.8437, 0.6727, 0.8438, 0.5, 0.6562, 0.6727, 0.6875, 0.6727, 0.6875, 0.6727, 0.6562, 0.6727, 0.875, 0.7727, 0.875, 0.8727, 0.8438, 0.8727, 0.8437, 0.7727, 0.25, 0.6727, 0.2812, 0.6727, 0.2812, 0.6727, 0.25, 0.6727, 0.9062, 0.5, 0.9062, 0.6727, 0.875, 0.6727, 0.875, 0.5, 0.6562, 0.9727, 0.625, 0.9727, 0.625, 0.9727, 0.6562, 0.9727, 0.9062, 0.7727, 0.9062, 0.8727, 0.875, 0.8727, 0.875, 0.7727, 0.25, 0.9727, 0.2188, 0.9727, 0.2188, 0.9727, 0.25, 0.9727, 0.9375, 0.5, 0.9375, 0.6727, 0.9062, 0.6727, 0.9062, 0.5, 0.625, 0.8727, 0.6562, 0.8727, 0.6562, 0.8727, 0.625, 0.8727, 0.9375, 0.7727, 0.9375, 0.8727, 0.9062, 0.8727, 0.9062, 0.7727, 0.2188, 0.8727, 0.25, 0.8727, 0.25, 0.8727, 0.2188, 0.8727, 0.9688, 0.5, 0.9688, 0.6727, 0.9375, 0.6727, 0.9375, 0.5, 0.6562, 0.7727, 0.625, 0.7727, 0.625, 0.7727, 0.6562, 0.7727, 0.9688, 0.7727, 0.9688, 0.8727, 0.9375, 0.8727, 0.9375, 0.7727, 0.25, 0.7727, 0.2188, 0.7727, 0.2188, 0.7727, 0.25, 0.7727, 1.0, 0.5, 1.0, 0.6727, 0.9688, 0.6727, 0.9688, 0.5, 0.625, 0.6727, 0.6562, 0.6727, 0.6562, 0.6727, 0.625, 0.6727, 1.0, 0.7727, 1.0, 0.8727, 0.9688, 0.8727, 0.9688, 0.7727, 0.2188, 0.6727, 0.25, 0.6727, 0.25, 0.6727, 0.2188, 0.6727, 0.03125, 0.6727, 0.03125, 0.7727, 0.0, 0.7727, 0.0, 0.6727, 0.03125, 0.8727, 0.03125, 0.9727, 0.0, 0.9727, 0.0, 0.8727, 0.0625, 0.6727, 0.0625, 0.7727, 0.03125, 0.7727, 0.03125, 0.6727, 0.0625, 0.8727, 0.0625, 0.9727, 0.03125, 0.9727, 0.03125, 0.8727, 0.09375, 0.6727, 0.09375, 0.7727, 0.0625, 0.7727, 0.0625, 0.6727, 0.09375, 0.8727, 0.09375, 0.9727, 0.0625, 0.9727, 0.0625, 0.8727, 0.125, 0.6727, 0.125, 0.7727, 0.09375, 0.7727, 0.09375, 0.6727, 0.125, 0.8727, 0.125, 0.9727, 0.09375, 0.9727, 0.09375, 0.8727, 0.1562, 0.6727, 0.1562, 0.7727, 0.125, 0.7727, 0.125, 0.6727, 0.1562, 0.8727, 0.1562, 0.9727, 0.125, 0.9727, 0.125, 0.8727, 0.1875, 0.6727, 0.1875, 0.7727, 0.1562, 0.7727, 0.1562, 0.6727, 0.1875, 0.8727, 0.1875, 0.9727, 0.1562, 0.9727, 0.1562, 0.8727, 0.2188, 0.6727, 0.2188, 0.7727, 0.1875, 0.7727, 0.1875, 0.6727, 0.2188, 0.8727, 0.2188, 0.9727, 0.1875, 0.9727, 0.1875, 0.8727, 0.25, 0.6727, 0.25, 0.7727, 0.2188, 0.7727, 0.2188, 0.6727, 0.25, 0.8727, 0.25, 0.9727, 0.2188, 0.9727, 0.2188, 0.8727, 0.2812, 0.6727, 0.2812, 0.7727, 0.25, 0.7727, 0.25, 0.6727, 0.2812, 0.8727, 0.2812, 0.9727, 0.25, 0.9727, 0.25, 0.8727, 0.3125, 0.6727, 0.3125, 0.7727, 0.2812, 0.7727, 0.2812, 0.6727, 0.3125, 0.8727, 0.3125, 0.9727, 0.2812, 0.9727, 0.2812, 0.8727, 0.3438, 0.6727, 0.3438, 0.7727, 0.3125, 0.7727, 0.3125, 0.6727, 0.3438, 0.8727, 0.3438, 0.9727, 0.3125, 0.9727, 0.3125, 0.8727, 0.375, 0.6727, 0.375, 0.7727, 0.3438, 0.7727, 0.3438, 0.6727, 0.375, 0.8727, 0.375, 0.9727, 0.3438, 0.9727, 0.3438, 0.8727, 0.4062, 0.6727, 0.4062, 0.7727, 0.375, 0.7727, 0.375, 0.6727, 0.4063, 0.8727, 0.4062, 0.9727, 0.375, 0.9727, 0.375, 0.8727, 0.4375, 0.6727, 0.4375, 0.7727, 0.4062, 0.7727, 0.4062, 0.6727, 0.4375, 0.8727, 0.4375, 0.9727, 0.4062, 0.9727, 0.4063, 0.8727, 0.4688, 0.6727, 0.4687, 0.7727, 0.4375, 0.7727, 0.4375, 0.6727, 0.4688, 0.8727, 0.4688, 0.9727, 0.4375, 0.9727, 0.4375, 0.8727, 0.5, 0.6727, 0.5, 0.7727, 0.4687, 0.7727, 0.4688, 0.6727, 0.5, 0.8727, 0.5, 0.9727, 0.4688, 0.9727, 0.4688, 0.8727, 0.5312, 0.6727, 0.5312, 0.7727, 0.5, 0.7727, 0.5, 0.6727, 0.5312, 0.8727, 0.5312, 0.9727, 0.5, 0.9727, 0.5, 0.8727, 0.5625, 0.6727, 0.5625, 0.7727, 0.5312, 0.7727, 0.5312, 0.6727, 0.5625, 0.8727, 0.5625, 0.9727, 0.5312, 0.9727, 0.5312, 0.8727, 0.5938, 0.6727, 0.5938, 0.7727, 0.5625, 0.7727, 0.5625, 0.6727, 0.5938, 0.8727, 0.5938, 0.9727, 0.5625, 0.9727, 0.5625, 0.8727, 0.625, 0.6727, 0.625, 0.7727, 0.5938, 0.7727, 0.5938, 0.6727, 0.625, 0.8727, 0.625, 0.9727, 0.5938, 0.9727, 0.5938, 0.8727, 0.6562, 0.6727, 0.6562, 0.7727, 0.625, 0.7727, 0.625, 0.6727, 0.6562, 0.8727, 0.6562, 0.9727, 0.625, 0.9727, 0.625, 0.8727, 0.6875, 0.6727, 0.6875, 0.7727, 0.6562, 0.7727, 0.6562, 0.6727, 0.6875, 0.8727, 0.6875, 0.9727, 0.6562, 0.9727, 0.6562, 0.8727, 0.7188, 0.6727, 0.7188, 0.7727, 0.6875, 0.7727, 0.6875, 0.6727, 0.7187, 0.8727, 0.7188, 0.9727, 0.6875, 0.9727, 0.6875, 0.8727, 0.75, 0.6727, 0.75, 0.7727, 0.7188, 0.7727, 0.7188, 0.6727, 0.75, 0.8727, 0.75, 0.9727, 0.7188, 0.9727, 0.7187, 0.8727, 0.7812, 0.6727, 0.7812, 0.7727, 0.75, 0.7727, 0.75, 0.6727, 0.7812, 0.8727, 0.7813, 0.9727, 0.75, 0.9727, 0.75, 0.8727, 0.8125, 0.6727, 0.8125, 0.7727, 0.7812, 0.7727, 0.7812, 0.6727, 0.8125, 0.8727, 0.8125, 0.9727, 0.7813, 0.9727, 0.7812, 0.8727, 0.8437, 0.6727, 0.8437, 0.7727, 0.8125, 0.7727, 0.8125, 0.6727, 0.8438, 0.8727, 0.8438, 0.9727, 0.8125, 0.9727, 0.8125, 0.8727, 0.875, 0.6727, 0.875, 0.7727, 0.8437, 0.7727, 0.8437, 0.6727, 0.875, 0.8727, 0.875, 0.9727, 0.8438, 0.9727, 0.8438, 0.8727, 0.9062, 0.6727, 0.9062, 0.7727, 0.875, 0.7727, 0.875, 0.6727, 0.9062, 0.8727, 0.9062, 0.9727, 0.875, 0.9727, 0.875, 0.8727, 0.9375, 0.6727, 0.9375, 0.7727, 0.9062, 0.7727, 0.9062, 0.6727, 0.9375, 0.8727, 0.9375, 0.9727, 0.9062, 0.9727, 0.9062, 0.8727, 0.9688, 0.6727, 0.9688, 0.7727, 0.9375, 0.7727, 0.9375, 0.6727, 0.9688, 0.8727, 0.9688, 0.9727, 0.9375, 0.9727, 0.9375, 0.8727, 1.0, 0.6727, 1.0, 0.7727, 0.9688, 0.7727, 0.9688, 0.6727, 1.0, 0.8727, 1.0, 0.9727, 0.9688, 0.9727, 0.9688, 0.8727, 0.4687, 0.7727, 0.4375, 0.7727, 0.4375, 0.7727, 0.4687, 0.7727, 0.03125, 0.8727, 0.0625, 0.8727, 0.0625, 0.8727, 0.03125, 0.8727, 0.875, 0.7727, 0.8437, 0.7727, 0.8437, 0.7727, 0.875, 0.7727, 0.4375, 0.8727, 0.4688, 0.8727, 0.4688, 0.8727, 0.4375, 0.8727, 0.0625, 0.9727, 0.03125, 0.9727, 0.03125, 0.9727, 0.0625, 0.9727, 0.8438, 0.8727, 0.875, 0.8727, 0.875, 0.8727, 0.8438, 0.8727, 0.4688, 0.9727, 0.4375, 0.9727, 0.4375, 0.9727, 0.4688, 0.9727, 0.0625, 0.6727, 0.09375, 0.6727, 0.09375, 0.6727, 0.0625, 0.6727, 0.875, 0.9727, 0.8438, 0.9727, 0.8438, 0.9727, 0.875, 0.9727, 0.4688, 0.6727, 0.5, 0.6727, 0.5, 0.6727, 0.4688, 0.6727, 0.09375, 0.7727, 0.0625, 0.7727, 0.0625, 0.7727, 0.09375, 0.7727, 0.875, 0.6727, 0.9062, 0.6727, 0.9062, 0.6727, 0.875, 0.6727, 0.5, 0.7727, 0.4687, 0.7727, 0.4687, 0.7727, 0.5, 0.7727, 0.0625, 0.8727, 0.09375, 0.8727, 0.09375, 0.8727, 0.0625, 0.8727, 0.9062, 0.7727, 0.875, 0.7727, 0.875, 0.7727, 0.9062, 0.7727, 0.4688, 0.8727, 0.5, 0.8727, 0.5, 0.8727, 0.4688, 0.8727, 0.09375, 0.9727, 0.0625, 0.9727, 0.0625, 0.9727, 0.09375, 0.9727, 0.875, 0.8727, 0.9062, 0.8727, 0.9062, 0.8727, 0.875, 0.8727, 0.5, 0.9727, 0.4688, 0.9727, 0.4688, 0.9727, 0.5, 0.9727, 0.09375, 0.6727, 0.125, 0.6727, 0.125, 0.6727, 0.09375, 0.6727, 0.9062, 0.9727, 0.875, 0.9727, 0.875, 0.9727, 0.9062, 0.9727, 0.5, 0.6727, 0.5312, 0.6727, 0.5312, 0.6727, 0.5, 0.6727, 0.125, 0.7727, 0.09375, 0.7727, 0.09375, 0.7727, 0.125, 0.7727, 0.9062, 0.6727, 0.9375, 0.6727, 0.9375, 0.6727, 0.9062, 0.6727, 0.5312, 0.7727, 0.5, 0.7727, 0.5, 0.7727, 0.5312, 0.7727, 0.09375, 0.8727, 0.125, 0.8727, 0.125, 0.8727, 0.09375, 0.8727, 0.9375, 0.7727, 0.9062, 0.7727, 0.9062, 0.7727, 0.9375, 0.7727, 0.5, 0.8727, 0.5312, 0.8727, 0.5312, 0.8727, 0.5, 0.8727, 0.125, 0.9727, 0.09375, 0.9727, 0.09375, 0.9727, 0.125, 0.9727, 0.9062, 0.8727, 0.9375, 0.8727, 0.9375, 0.8727, 0.9062, 0.8727, 0.5312, 0.9727, 0.5, 0.9727, 0.5, 0.9727, 0.5312, 0.9727, 0.125, 0.6727, 0.1562, 0.6727, 0.1562, 0.6727, 0.125, 0.6727, 0.9375, 0.9727, 0.9062, 0.9727, 0.9062, 0.9727, 0.9375, 0.9727, 0.5312, 0.6727, 0.5625, 0.6727, 0.5625, 0.6727, 0.5312, 0.6727, 0.1562, 0.7727, 0.125, 0.7727, 0.125, 0.7727, 0.1562, 0.7727, 0.9375, 0.6727, 0.9688, 0.6727, 0.9688, 0.6727, 0.9375, 0.6727, 0.5625, 0.7727, 0.5312, 0.7727, 0.5312, 0.7727, 0.5625, 0.7727, 0.125, 0.8727, 0.1562, 0.8727, 0.1562, 0.8727, 0.125, 0.8727, 0.9688, 0.7727, 0.9375, 0.7727, 0.9375, 0.7727, 0.9688, 0.7727, 0.5312, 0.8727, 0.5625, 0.8727, 0.5625, 0.8727, 0.5312, 0.8727, 0.1562, 0.9727, 0.125, 0.9727, 0.125, 0.9727, 0.1562, 0.9727, 0.9375, 0.8727, 0.9688, 0.8727, 0.9688, 0.8727, 0.9375, 0.8727, 0.5625, 0.9727, 0.5312, 0.9727, 0.5312, 0.9727, 0.5625, 0.9727, 0.1562, 0.6727, 0.1875, 0.6727, 0.1875, 0.6727, 0.1562, 0.6727, 0.9688, 0.9727, 0.9375, 0.9727, 0.9375, 0.9727, 0.9688, 0.9727, 0.5625, 0.6727, 0.5938, 0.6727, 0.5938, 0.6727, 0.5625, 0.6727, 0.1875, 0.7727, 0.1562, 0.7727, 0.1562, 0.7727, 0.1875, 0.7727, 0.9688, 0.6727, 1.0, 0.6727, 1.0, 0.6727, 0.9688, 0.6727, 0.5938, 0.7727, 0.5625, 0.7727, 0.5625, 0.7727, 0.5938, 0.7727, 0.1562, 0.8727, 0.1875, 0.8727, 0.1875, 0.8727, 0.1562, 0.8727, 1.0, 0.7727, 0.9688, 0.7727, 0.9688, 0.7727, 1.0, 0.7727, 0.5625, 0.8727, 0.5938, 0.8727, 0.5938, 0.8727, 0.5625, 0.8727, 0.1875, 0.9727, 0.1562, 0.9727, 0.1562, 0.9727, 0.1875, 0.9727, 0.9688, 0.8727, 1.0, 0.8727, 1.0, 0.8727, 0.9688, 0.8727, 0.5938, 0.9727, 0.5625, 0.9727, 0.5625, 0.9727, 0.5938, 0.9727, 0.1875, 0.6727, 0.2188, 0.6727, 0.2188, 0.6727, 0.1875, 0.6727, 1.0, 0.9727, 0.9688, 0.9727, 0.9688, 0.9727, 1.0, 0.9727, 0.5938, 0.6727, 0.625, 0.6727, 0.625, 0.6727, 0.5938, 0.6727, 0.2188, 0.7727, 0.1875, 0.7727, 0.1875, 0.7727, 0.2188, 0.7727, 0.625, 0.7727, 0.5938, 0.7727, 0.5938, 0.7727, 0.625, 0.7727, 0.1875, 0.8727, 0.2188, 0.8727, 0.2188, 0.8727, 0.1875, 0.8727, 0.5938, 0.8727, 0.625, 0.8727, 0.625, 0.8727, 0.5938, 0.8727, 0.2188, 0.9727, 0.1875, 0.9727, 0.1875, 0.9727, 0.2188, 0.9727, 0.625, 0.9727, 0.5938, 0.9727, 0.5938, 0.9727, 0.625, 0.9727, 0.2032, 0.4854, 0.25, 0.25, 0.25, 0.49, 0.4717, 0.1582, 0.25, 0.25, 0.4496, 0.1167, 0.08029, 0.08029, 0.25, 0.25, 0.05045, 0.1167, 0.1582, 0.4717, 0.25, 0.25, 0.2032, 0.4854, 0.4854, 0.2032, 0.25, 0.25, 0.4717, 0.1582, 0.5504, 0.1167, 0.5283, 0.1582, 0.5146, 0.2032, 0.51, 0.25, 0.5146, 0.2968, 0.5283, 0.3418, 0.5504, 0.3833, 0.5803, 0.4197, 0.6167, 0.4496, 0.6582, 0.4717, 0.7032, 0.4854, 0.75, 0.49, 0.7968, 0.4854, 0.8418, 0.4717, 0.8833, 0.4496, 0.9197, 0.4197, 0.9496, 0.3833, 0.9717, 0.3418, 0.9854, 0.2968, 0.99, 0.25, 0.9854, 0.2032, 0.9717, 0.1582, 0.9496, 0.1167, 0.9197, 0.08029, 0.8833, 0.05045, 0.8418, 0.02827, 0.7968, 0.01461, 0.75, 0.01, 0.7032, 0.01461, 0.6582, 0.02827, 0.6167, 0.05045, 0.5803, 0.08029, 0.1167, 0.05045, 0.25, 0.25, 0.08029, 0.08029, 0.1167, 0.4496, 0.25, 0.25, 0.1582, 0.4717, 0.49, 0.25, 0.25, 0.25, 0.4854, 0.2032, 0.1582, 0.02827, 0.25, 0.25, 0.1167, 0.05045, 0.08029, 0.4197, 0.25, 0.25, 0.1167, 0.4496, 0.4854, 0.2968, 0.25, 0.25, 0.49, 0.25, 0.2032, 0.01461, 0.25, 0.25, 0.1582, 0.02827, 0.05045, 0.3833, 0.25, 0.25, 0.08029, 0.4197, 0.4717, 0.3418, 0.25, 0.25, 0.4854, 0.2968, 0.25, 0.01, 0.25, 0.25, 0.2032, 0.01461, 0.02827, 0.3418, 0.25, 0.25, 0.05045, 0.3833, 0.4496, 0.3833, 0.25, 0.25, 0.4717, 0.3418, 0.2968, 0.01461, 0.25, 0.25, 0.25, 0.01, 0.01461, 0.2968, 0.25, 0.25, 0.02827, 0.3418, 0.4197, 0.4197, 0.25, 0.25, 0.4496, 0.3833, 0.3418, 0.02827, 0.25, 0.25, 0.2968, 0.01461, 0.01, 0.25, 0.25, 0.25, 0.01461, 0.2968, 0.3833, 0.4496, 0.25, 0.25, 0.4197, 0.4197, 0.3833, 0.05045, 0.25, 0.25, 0.3418, 0.02827, 0.01461, 0.2032, 0.25, 0.25, 0.01, 0.25, 0.3418, 0.4717, 0.25, 0.25, 0.3833, 0.4496, 0.4197, 0.08029, 0.25, 0.25, 0.3833, 0.05045, 0.02827, 0.1582, 0.25, 0.25, 0.01461, 0.2032, 0.2968, 0.4854, 0.25, 0.25, 0.3418, 0.4717, 0.4496, 0.1167, 0.25, 0.25, 0.4197, 0.08029, 0.25, 0.49, 0.25, 0.25, 0.2968, 0.4854, 0.05045, 0.1167, 0.25, 0.25, 0.02827, 0.1582, 0.49, 0.25, 0.25, 0.25, 0.4854, 0.2032, 0.4854, 0.2032, 0.25, 0.25, 0.4717, 0.1582, 0.4717, 0.1582, 0.25, 0.25, 0.4496, 0.1167, 0.4496, 0.1167, 0.25, 0.25, 0.4197, 0.08029, 0.4197, 0.08029, 0.25, 0.25, 0.3833, 0.05045, 0.3833, 0.05045, 0.25, 0.25, 0.3418, 0.02827, 0.3418, 0.02827, 0.25, 0.25, 0.2968, 0.01461, 0.2968, 0.01461, 0.25, 0.25, 0.25, 0.01, 0.25, 0.01, 0.25, 0.25, 0.2032, 0.01461, 0.2032, 0.01461, 0.25, 0.25, 0.1582, 0.02827, 0.1582, 0.02827, 0.25, 0.25, 0.1167, 0.05045, 0.1167, 0.05045, 0.25, 0.25, 0.08029, 0.08029, 0.08029, 0.08029, 0.25, 0.25, 0.05045, 0.1167, 0.05045, 0.1167, 0.25, 0.25, 0.02827, 0.1582, 0.02827, 0.1582, 0.25, 0.25, 0.01461, 0.2032, 0.01461, 0.2032, 0.25, 0.25, 0.01, 0.25, 0.51, 0.25, 0.99, 0.25, 0.9854, 0.2032, 0.9717, 0.1582, 0.9496, 0.1167, 0.9197, 0.08029, 0.8833, 0.05045, 0.8418, 0.02827, 0.7968, 0.01461, 0.75, 0.01, 0.7032, 0.01461, 0.6582, 0.02827, 0.6167, 0.05045, 0.5803, 0.08029, 0.5504, 0.1167, 0.5283, 0.1582, 0.5146, 0.2032, 0.49, 0.25, 0.25, 0.25, 0.4854, 0.2032, 0.4854, 0.2032, 0.25, 0.25, 0.4717, 0.1582, 0.4717, 0.1582, 0.25, 0.25, 0.4496, 0.1167, 0.4496, 0.1167, 0.25, 0.25, 0.4197, 0.08029, 0.4197, 0.08029, 0.25, 0.25, 0.3833, 0.05045, 0.3833, 0.05045, 0.25, 0.25, 0.3418, 0.02827, 0.3418, 0.02827, 0.25, 0.25, 0.2968, 0.01461, 0.2968, 0.01461, 0.25, 0.25, 0.25, 0.01, 0.25, 0.01, 0.25, 0.25, 0.2032, 0.01461, 0.2032, 0.01461, 0.25, 0.25, 0.1582, 0.02827, 0.1582, 0.02827, 0.25, 0.25, 0.1167, 0.05045, 0.1167, 0.05045, 0.25, 0.25, 0.08029, 0.08029, 0.08029, 0.08029, 0.25, 0.25, 0.05045, 0.1167, 0.05045, 0.1167, 0.25, 0.25, 0.02827, 0.1582, 0.02827, 0.1582, 0.25, 0.25, 0.01461, 0.2032, 0.01461, 0.2032, 0.25, 0.25, 0.01, 0.25, 0.51, 0.25, 0.99, 0.25, 0.9854, 0.2032, 0.9717, 0.1582, 0.9496, 0.1167, 0.9197, 0.08029, 0.8833, 0.05045, 0.8418, 0.02827, 0.7968, 0.01461, 0.75, 0.01, 0.7032, 0.01461, 0.6582, 0.02827, 0.6167, 0.05045, 0.5803, 0.08029, 0.5504, 0.1167, 0.5283, 0.1582, 0.5146, 0.2032])
me_cylinder_038.use_remesh_preserve_volume = False
me_cylinder_038.use_remesh_preserve_attributes = False
me_cylinder_038.use_mirror_vertex_groups = False
me_cylinder_038.update()

# ---- objects
ob_new_rocket_001 = bpy.data.objects.new('New Rocket.001', me_cylinder_038)

# ---- transforms, parenting, visibility, modifiers, constraints
ob_new_rocket_001.location = (1.599, 1.539, -2.179)
ob_new_rocket_001.rotation_euler = (1.571, -2.094, -3.143)
ob_new_rocket_001.scale = (0.4425, 0.4425, 0.4425)
ob_new_rocket_001.lineart.crease_threshold = 0.0

# ---- collection membership
col_turret_with_a_rocket.objects.link(ob_new_rocket_001)

# ---- scene / render settings (as saved in the file)
scene.frame_start = 1; scene.frame_end = 250; scene.frame_set(65)
scene.render.engine = 'CYCLES'
scene.cycles.use_denoising = False
scene.cycles.samples = 128
scene.cycles.sampling_pattern = 'TABULATED_SOBOL'
scene.cycles.use_adaptive_sampling = False
scene.cycles.use_light_tree = False
scene.view_settings.view_transform = 'Filmic'
bpy.context.view_layer.update()

# ---- added for rendering (the .blend has no active camera and no usable light): camera, sun
cam_auto = bpy.data.cameras.new('AutoCamera')
cam_auto.lens = 50.0
cam_auto.sensor_width = 36.0
cam_auto.clip_end = 1000.0
ob_auto_camera = bpy.data.objects.new('AutoCamera', cam_auto)
scene.collection.objects.link(ob_auto_camera)
ob_auto_camera.location = (5.01698, -6.34586, 3.9874)
ob_auto_camera.rotation_euler = (1.09748, -7.21219e-08, 0.694738)
scene.camera = ob_auto_camera
light_auto_sun = bpy.data.lights.new('AutoSun', 'SUN')
light_auto_sun.energy = 3.0
light_auto_sun.angle = 0.0523599
ob_auto_sun = bpy.data.objects.new('AutoSun', light_auto_sun)
scene.collection.objects.link(ob_auto_sun)
ob_auto_sun.rotation_euler = (0.872665, 0.174533, 0.523599)
bpy.context.view_layer.update()
